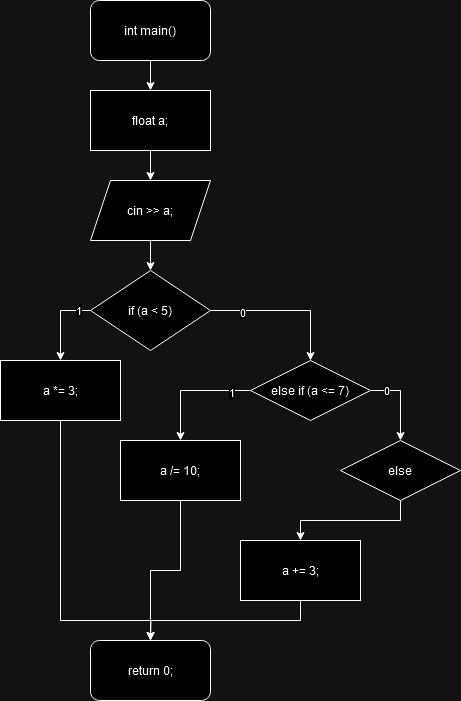

The diagram above was exported from draw.io. Its source (the exported page's mxGraphModel, read from the mxfile embedded in the PNG):
<mxGraphModel dx="1050" dy="566" grid="1" gridSize="10" guides="1" tooltips="1" connect="1" arrows="1" fold="1" page="1" pageScale="1" pageWidth="850" pageHeight="1100" math="0" shadow="0">
  <root>
    <mxCell id="0" />
    <mxCell id="1" parent="0" />
    <mxCell id="O1Ts_w9E0nOKIRrz4Afc-6" style="edgeStyle=orthogonalEdgeStyle;rounded=0;orthogonalLoop=1;jettySize=auto;html=1;exitX=0.5;exitY=1;exitDx=0;exitDy=0;entryX=0.5;entryY=0;entryDx=0;entryDy=0;" edge="1" parent="1" source="O1Ts_w9E0nOKIRrz4Afc-1" target="O1Ts_w9E0nOKIRrz4Afc-3">
      <mxGeometry relative="1" as="geometry" />
    </mxCell>
    <mxCell id="O1Ts_w9E0nOKIRrz4Afc-1" value="int main()" style="rounded=1;whiteSpace=wrap;html=1;" vertex="1" parent="1">
      <mxGeometry x="360" y="30" width="120" height="60" as="geometry" />
    </mxCell>
    <mxCell id="O1Ts_w9E0nOKIRrz4Afc-2" value="return 0;" style="rounded=1;whiteSpace=wrap;html=1;" vertex="1" parent="1">
      <mxGeometry x="360" y="670" width="120" height="60" as="geometry" />
    </mxCell>
    <mxCell id="O1Ts_w9E0nOKIRrz4Afc-7" style="edgeStyle=orthogonalEdgeStyle;rounded=0;orthogonalLoop=1;jettySize=auto;html=1;exitX=0.5;exitY=1;exitDx=0;exitDy=0;entryX=0.5;entryY=0;entryDx=0;entryDy=0;" edge="1" parent="1" source="O1Ts_w9E0nOKIRrz4Afc-3" target="O1Ts_w9E0nOKIRrz4Afc-5">
      <mxGeometry relative="1" as="geometry" />
    </mxCell>
    <mxCell id="O1Ts_w9E0nOKIRrz4Afc-3" value="float a;" style="rounded=0;whiteSpace=wrap;html=1;" vertex="1" parent="1">
      <mxGeometry x="360" y="120" width="120" height="60" as="geometry" />
    </mxCell>
    <mxCell id="O1Ts_w9E0nOKIRrz4Afc-24" style="edgeStyle=orthogonalEdgeStyle;rounded=0;orthogonalLoop=1;jettySize=auto;html=1;exitX=0.5;exitY=1;exitDx=0;exitDy=0;entryX=0.5;entryY=0;entryDx=0;entryDy=0;" edge="1" parent="1" source="O1Ts_w9E0nOKIRrz4Afc-5" target="O1Ts_w9E0nOKIRrz4Afc-8">
      <mxGeometry relative="1" as="geometry" />
    </mxCell>
    <mxCell id="O1Ts_w9E0nOKIRrz4Afc-5" value="cin &amp;gt;&amp;gt; a;" style="shape=parallelogram;perimeter=parallelogramPerimeter;whiteSpace=wrap;html=1;fixedSize=1;" vertex="1" parent="1">
      <mxGeometry x="360" y="210" width="120" height="60" as="geometry" />
    </mxCell>
    <mxCell id="O1Ts_w9E0nOKIRrz4Afc-10" style="edgeStyle=orthogonalEdgeStyle;rounded=0;orthogonalLoop=1;jettySize=auto;html=1;exitX=0;exitY=0.5;exitDx=0;exitDy=0;entryX=0.5;entryY=0;entryDx=0;entryDy=0;" edge="1" parent="1" source="O1Ts_w9E0nOKIRrz4Afc-8" target="O1Ts_w9E0nOKIRrz4Afc-9">
      <mxGeometry relative="1" as="geometry" />
    </mxCell>
    <mxCell id="O1Ts_w9E0nOKIRrz4Afc-11" value="1" style="edgeLabel;html=1;align=center;verticalAlign=middle;resizable=0;points=[];" vertex="1" connectable="0" parent="O1Ts_w9E0nOKIRrz4Afc-10">
      <mxGeometry x="-0.675" y="-1" relative="1" as="geometry">
        <mxPoint as="offset" />
      </mxGeometry>
    </mxCell>
    <mxCell id="O1Ts_w9E0nOKIRrz4Afc-19" style="edgeStyle=orthogonalEdgeStyle;rounded=0;orthogonalLoop=1;jettySize=auto;html=1;exitX=1;exitY=0.5;exitDx=0;exitDy=0;entryX=0.5;entryY=0;entryDx=0;entryDy=0;" edge="1" parent="1" source="O1Ts_w9E0nOKIRrz4Afc-8" target="O1Ts_w9E0nOKIRrz4Afc-13">
      <mxGeometry relative="1" as="geometry" />
    </mxCell>
    <mxCell id="O1Ts_w9E0nOKIRrz4Afc-25" value="0" style="edgeLabel;html=1;align=center;verticalAlign=middle;resizable=0;points=[];" vertex="1" connectable="0" parent="O1Ts_w9E0nOKIRrz4Afc-19">
      <mxGeometry x="-0.5867" y="-1" relative="1" as="geometry">
        <mxPoint as="offset" />
      </mxGeometry>
    </mxCell>
    <mxCell id="O1Ts_w9E0nOKIRrz4Afc-8" value="if (a &amp;lt; 5)" style="rhombus;whiteSpace=wrap;html=1;" vertex="1" parent="1">
      <mxGeometry x="360" y="300" width="120" height="80" as="geometry" />
    </mxCell>
    <mxCell id="O1Ts_w9E0nOKIRrz4Afc-21" style="edgeStyle=orthogonalEdgeStyle;rounded=0;orthogonalLoop=1;jettySize=auto;html=1;exitX=0.5;exitY=1;exitDx=0;exitDy=0;" edge="1" parent="1" source="O1Ts_w9E0nOKIRrz4Afc-9" target="O1Ts_w9E0nOKIRrz4Afc-2">
      <mxGeometry relative="1" as="geometry">
        <Array as="points">
          <mxPoint x="330" y="650" />
          <mxPoint x="420" y="650" />
        </Array>
      </mxGeometry>
    </mxCell>
    <mxCell id="O1Ts_w9E0nOKIRrz4Afc-9" value="a *= 3;" style="rounded=0;whiteSpace=wrap;html=1;" vertex="1" parent="1">
      <mxGeometry x="270" y="390" width="120" height="60" as="geometry" />
    </mxCell>
    <mxCell id="O1Ts_w9E0nOKIRrz4Afc-15" style="edgeStyle=orthogonalEdgeStyle;rounded=0;orthogonalLoop=1;jettySize=auto;html=1;exitX=0;exitY=0.5;exitDx=0;exitDy=0;entryX=0.5;entryY=0;entryDx=0;entryDy=0;" edge="1" parent="1" source="O1Ts_w9E0nOKIRrz4Afc-13" target="O1Ts_w9E0nOKIRrz4Afc-14">
      <mxGeometry relative="1" as="geometry" />
    </mxCell>
    <mxCell id="O1Ts_w9E0nOKIRrz4Afc-26" value="1" style="edgeLabel;html=1;align=center;verticalAlign=middle;resizable=0;points=[];" vertex="1" connectable="0" parent="O1Ts_w9E0nOKIRrz4Afc-15">
      <mxGeometry x="-0.6667" y="1" relative="1" as="geometry">
        <mxPoint as="offset" />
      </mxGeometry>
    </mxCell>
    <mxCell id="O1Ts_w9E0nOKIRrz4Afc-20" style="edgeStyle=orthogonalEdgeStyle;rounded=0;orthogonalLoop=1;jettySize=auto;html=1;exitX=1;exitY=0.5;exitDx=0;exitDy=0;entryX=0.5;entryY=0;entryDx=0;entryDy=0;" edge="1" parent="1" source="O1Ts_w9E0nOKIRrz4Afc-13" target="O1Ts_w9E0nOKIRrz4Afc-16">
      <mxGeometry relative="1" as="geometry" />
    </mxCell>
    <mxCell id="O1Ts_w9E0nOKIRrz4Afc-27" value="0" style="edgeLabel;html=1;align=center;verticalAlign=middle;resizable=0;points=[];" vertex="1" connectable="0" parent="O1Ts_w9E0nOKIRrz4Afc-20">
      <mxGeometry x="-0.6222" y="1" relative="1" as="geometry">
        <mxPoint as="offset" />
      </mxGeometry>
    </mxCell>
    <mxCell id="O1Ts_w9E0nOKIRrz4Afc-13" value="else if (a &amp;lt;= 7)" style="rhombus;whiteSpace=wrap;html=1;" vertex="1" parent="1">
      <mxGeometry x="520" y="390" width="120" height="60" as="geometry" />
    </mxCell>
    <mxCell id="O1Ts_w9E0nOKIRrz4Afc-22" style="edgeStyle=orthogonalEdgeStyle;rounded=0;orthogonalLoop=1;jettySize=auto;html=1;exitX=0.5;exitY=1;exitDx=0;exitDy=0;" edge="1" parent="1" source="O1Ts_w9E0nOKIRrz4Afc-14">
      <mxGeometry relative="1" as="geometry">
        <mxPoint x="420" y="670" as="targetPoint" />
        <Array as="points">
          <mxPoint x="450" y="600" />
          <mxPoint x="420" y="600" />
        </Array>
      </mxGeometry>
    </mxCell>
    <mxCell id="O1Ts_w9E0nOKIRrz4Afc-14" value="a /= 10;" style="rounded=0;whiteSpace=wrap;html=1;" vertex="1" parent="1">
      <mxGeometry x="390" y="470" width="120" height="60" as="geometry" />
    </mxCell>
    <mxCell id="O1Ts_w9E0nOKIRrz4Afc-28" style="edgeStyle=orthogonalEdgeStyle;rounded=0;orthogonalLoop=1;jettySize=auto;html=1;exitX=0.5;exitY=1;exitDx=0;exitDy=0;entryX=0.5;entryY=0;entryDx=0;entryDy=0;" edge="1" parent="1" source="O1Ts_w9E0nOKIRrz4Afc-16" target="O1Ts_w9E0nOKIRrz4Afc-17">
      <mxGeometry relative="1" as="geometry" />
    </mxCell>
    <mxCell id="O1Ts_w9E0nOKIRrz4Afc-16" value="else" style="rhombus;whiteSpace=wrap;html=1;" vertex="1" parent="1">
      <mxGeometry x="610" y="470" width="120" height="60" as="geometry" />
    </mxCell>
    <mxCell id="O1Ts_w9E0nOKIRrz4Afc-23" style="edgeStyle=orthogonalEdgeStyle;rounded=0;orthogonalLoop=1;jettySize=auto;html=1;exitX=0.5;exitY=1;exitDx=0;exitDy=0;" edge="1" parent="1" source="O1Ts_w9E0nOKIRrz4Afc-17">
      <mxGeometry relative="1" as="geometry">
        <mxPoint x="420" y="670" as="targetPoint" />
      </mxGeometry>
    </mxCell>
    <mxCell id="O1Ts_w9E0nOKIRrz4Afc-17" value="a += 3;" style="rounded=0;whiteSpace=wrap;html=1;" vertex="1" parent="1">
      <mxGeometry x="510" y="570" width="120" height="60" as="geometry" />
    </mxCell>
  </root>
</mxGraphModel>